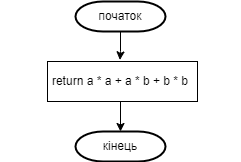

The diagram above was exported from draw.io. Its source (the exported page's mxGraphModel, read from the mxfile embedded in the PNG):
<mxGraphModel dx="724" dy="440" grid="1" gridSize="10" guides="1" tooltips="1" connect="1" arrows="1" fold="1" page="1" pageScale="1" pageWidth="827" pageHeight="1169" math="0" shadow="0">
  <root>
    <mxCell id="WIyWlLk6GJQsqaUBKTNV-0" />
    <mxCell id="WIyWlLk6GJQsqaUBKTNV-1" parent="WIyWlLk6GJQsqaUBKTNV-0" />
    <mxCell id="s01UQe_8-lCWQOqlGUb--0" value="" style="strokeWidth=2;html=1;shape=mxgraph.flowchart.terminator;whiteSpace=wrap;rounded=1;" parent="WIyWlLk6GJQsqaUBKTNV-1" vertex="1">
      <mxGeometry x="369" y="30" width="90" height="30" as="geometry" />
    </mxCell>
    <mxCell id="sTuavB5TXnjjP-7MNM6C-0" value="початок" style="text;html=1;align=center;verticalAlign=middle;whiteSpace=wrap;rounded=0;" parent="WIyWlLk6GJQsqaUBKTNV-1" vertex="1">
      <mxGeometry x="384" y="30" width="60" height="30" as="geometry" />
    </mxCell>
    <mxCell id="r8B-phOgKGgq9BhPBooQ-3" value="" style="rounded=0;whiteSpace=wrap;html=1;" parent="WIyWlLk6GJQsqaUBKTNV-1" vertex="1">
      <mxGeometry x="341" y="90" width="150" height="40" as="geometry" />
    </mxCell>
    <mxCell id="Pv52JFAtPVd__kPqbE-f-2" style="edgeStyle=orthogonalEdgeStyle;rounded=0;orthogonalLoop=1;jettySize=auto;html=1;entryX=0.5;entryY=0;entryDx=0;entryDy=0;exitX=0.5;exitY=1;exitDx=0;exitDy=0;" edge="1" parent="WIyWlLk6GJQsqaUBKTNV-1" source="r8B-phOgKGgq9BhPBooQ-3" target="uHleH-6BFC7_Jfdwr2RW-4">
      <mxGeometry relative="1" as="geometry" />
    </mxCell>
    <mxCell id="r8B-phOgKGgq9BhPBooQ-4" value="return&amp;nbsp;a * a + a * b + b * b" style="text;html=1;align=center;verticalAlign=middle;whiteSpace=wrap;rounded=0;" parent="WIyWlLk6GJQsqaUBKTNV-1" vertex="1">
      <mxGeometry x="294" y="95" width="240" height="30" as="geometry" />
    </mxCell>
    <mxCell id="uHleH-6BFC7_Jfdwr2RW-3" value="" style="strokeWidth=2;html=1;shape=mxgraph.flowchart.terminator;whiteSpace=wrap;rounded=1;" parent="WIyWlLk6GJQsqaUBKTNV-1" vertex="1">
      <mxGeometry x="369" y="160" width="90" height="30" as="geometry" />
    </mxCell>
    <mxCell id="uHleH-6BFC7_Jfdwr2RW-4" value="кінець" style="text;html=1;align=center;verticalAlign=middle;whiteSpace=wrap;rounded=0;" parent="WIyWlLk6GJQsqaUBKTNV-1" vertex="1">
      <mxGeometry x="384" y="160" width="60" height="30" as="geometry" />
    </mxCell>
    <mxCell id="Pv52JFAtPVd__kPqbE-f-1" style="edgeStyle=orthogonalEdgeStyle;rounded=0;orthogonalLoop=1;jettySize=auto;html=1;entryX=0.483;entryY=-0.04;entryDx=0;entryDy=0;entryPerimeter=0;" edge="1" parent="WIyWlLk6GJQsqaUBKTNV-1" source="sTuavB5TXnjjP-7MNM6C-0" target="r8B-phOgKGgq9BhPBooQ-3">
      <mxGeometry relative="1" as="geometry" />
    </mxCell>
  </root>
</mxGraphModel>